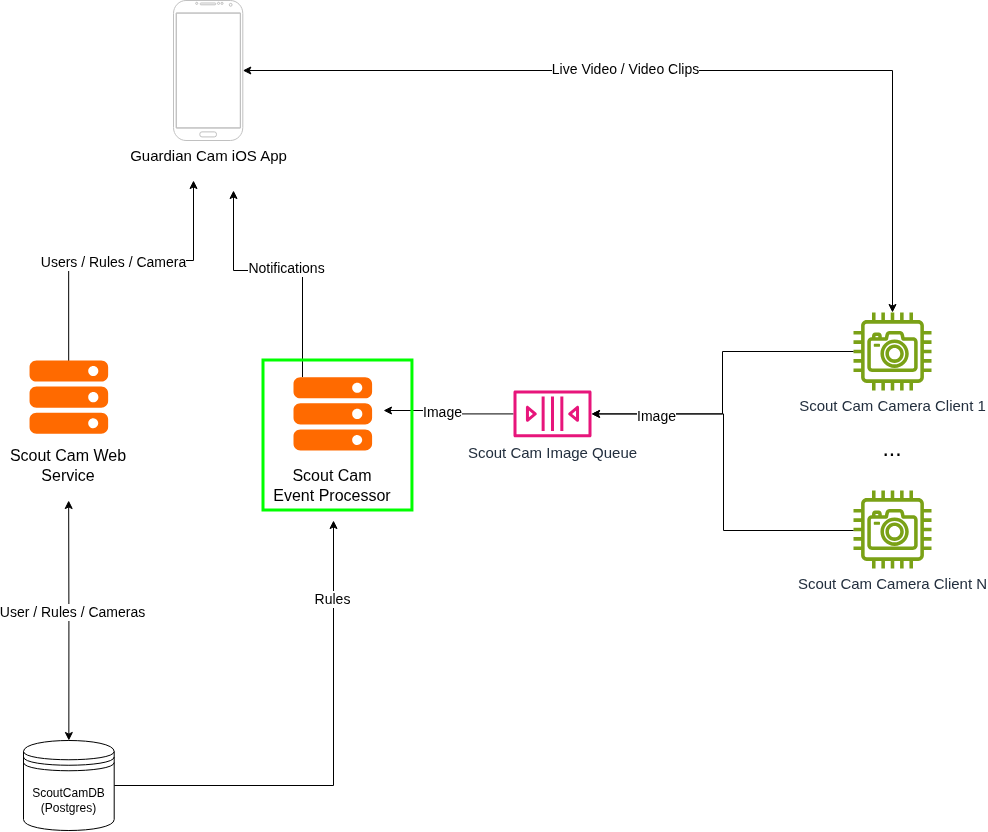

The diagram above was exported from draw.io. Its source (the exported page's mxGraphModel, read from the mxfile embedded in the PNG):
<mxGraphModel dx="2414" dy="867" grid="1" gridSize="10" guides="1" tooltips="1" connect="1" arrows="1" fold="1" page="1" pageScale="1" pageWidth="850" pageHeight="1100" math="0" shadow="0">
  <root>
    <mxCell id="0" />
    <mxCell id="1" parent="0" />
    <mxCell id="taGACTG_h_-Wan0TD0rd-2" parent="1" style="sketch=0;outlineConnect=0;fontColor=#232F3E;gradientColor=none;fillColor=#7AA116;strokeColor=none;dashed=0;verticalLabelPosition=bottom;verticalAlign=top;align=center;html=1;fontSize=12;fontStyle=0;aspect=fixed;pointerEvents=1;shape=mxgraph.aws4.camera;" value="&lt;span style=&quot;font-size: 15px;&quot;&gt;Scout Cam Camera Client N&lt;/span&gt;" vertex="1">
      <mxGeometry height="78" width="78" x="700" y="540" as="geometry" />
    </mxCell>
    <mxCell id="taGACTG_h_-Wan0TD0rd-13" parent="1" style="sketch=0;outlineConnect=0;fontColor=#232F3E;gradientColor=none;fillColor=#7AA116;strokeColor=none;dashed=0;verticalLabelPosition=bottom;verticalAlign=top;align=center;html=1;fontSize=12;fontStyle=0;aspect=fixed;pointerEvents=1;shape=mxgraph.aws4.camera;" value="&lt;font style=&quot;font-size: 15px;&quot;&gt;Scout Cam Camera Client 1&lt;/font&gt;" vertex="1">
      <mxGeometry height="78" width="78" x="700" y="362" as="geometry" />
    </mxCell>
    <mxCell id="Anj5RL-SqtUb1iNyHCp_-6" edge="1" parent="1" source="taGACTG_h_-Wan0TD0rd-24" style="edgeStyle=orthogonalEdgeStyle;rounded=0;orthogonalLoop=1;jettySize=auto;html=1;exitX=0.498;exitY=0.007;exitDx=0;exitDy=0;exitPerimeter=0;">
      <mxGeometry relative="1" as="geometry">
        <Array as="points">
          <mxPoint x="-85" y="310" />
          <mxPoint x="40" y="310" />
        </Array>
        <mxPoint x="40" y="230" as="targetPoint" />
      </mxGeometry>
    </mxCell>
    <mxCell id="Anj5RL-SqtUb1iNyHCp_-7" connectable="0" parent="Anj5RL-SqtUb1iNyHCp_-6" style="edgeLabel;html=1;align=center;verticalAlign=middle;resizable=0;points=[];" value="&lt;font style=&quot;font-size: 14px;&quot;&gt;Users / Rules / Camera&lt;/font&gt;" vertex="1">
      <mxGeometry relative="1" x="-0.0524" y="-2" as="geometry">
        <mxPoint as="offset" />
      </mxGeometry>
    </mxCell>
    <mxCell id="taGACTG_h_-Wan0TD0rd-24" parent="1" style="points=[];aspect=fixed;html=1;align=center;shadow=0;dashed=0;fillColor=#FF6A00;strokeColor=none;shape=mxgraph.alibaba_cloud.ecs_elastic_compute_service;" value="" vertex="1">
      <mxGeometry height="73.26" width="78.6" x="-123.95" y="410" as="geometry" />
    </mxCell>
    <mxCell id="taGACTG_h_-Wan0TD0rd-25" parent="1" style="text;html=1;whiteSpace=wrap;strokeColor=none;fillColor=none;align=center;verticalAlign=middle;rounded=0;" value="&lt;font style=&quot;font-size: 16px;&quot;&gt;Scout Cam Web Service&lt;/font&gt;" vertex="1">
      <mxGeometry height="30" width="120" x="-144.65" y="500" as="geometry" />
    </mxCell>
    <mxCell id="Anj5RL-SqtUb1iNyHCp_-8" edge="1" parent="1" source="taGACTG_h_-Wan0TD0rd-38" style="edgeStyle=orthogonalEdgeStyle;rounded=0;orthogonalLoop=1;jettySize=auto;html=1;exitX=0.5;exitY=0;exitDx=0;exitDy=0;startArrow=classic;startFill=1;">
      <mxGeometry relative="1" as="geometry">
        <mxPoint x="-84.83333333333303" y="550" as="targetPoint" />
      </mxGeometry>
    </mxCell>
    <mxCell id="Anj5RL-SqtUb1iNyHCp_-9" connectable="0" parent="Anj5RL-SqtUb1iNyHCp_-8" style="edgeLabel;html=1;align=center;verticalAlign=middle;resizable=0;points=[];" value="&lt;font style=&quot;font-size: 14px;&quot;&gt;User / Rules / Cameras&lt;/font&gt;" vertex="1">
      <mxGeometry relative="1" x="0.069" y="-3" as="geometry">
        <mxPoint as="offset" />
      </mxGeometry>
    </mxCell>
    <mxCell id="Anj5RL-SqtUb1iNyHCp_-10" edge="1" parent="1" source="taGACTG_h_-Wan0TD0rd-38" style="edgeStyle=orthogonalEdgeStyle;rounded=0;orthogonalLoop=1;jettySize=auto;html=1;exitX=1;exitY=0.5;exitDx=0;exitDy=0;">
      <mxGeometry relative="1" as="geometry">
        <mxPoint x="180" y="570" as="targetPoint" />
      </mxGeometry>
    </mxCell>
    <mxCell id="Anj5RL-SqtUb1iNyHCp_-11" connectable="0" parent="Anj5RL-SqtUb1iNyHCp_-10" style="edgeLabel;html=1;align=center;verticalAlign=middle;resizable=0;points=[];" value="&lt;font style=&quot;font-size: 14px;&quot;&gt;Rules&lt;/font&gt;" vertex="1">
      <mxGeometry relative="1" x="0.6743" y="2" as="geometry">
        <mxPoint x="1" as="offset" />
      </mxGeometry>
    </mxCell>
    <mxCell id="taGACTG_h_-Wan0TD0rd-38" parent="1" style="shape=datastore;whiteSpace=wrap;html=1;" value="ScoutCamDB&lt;div&gt;(Postgres)&lt;/div&gt;" vertex="1">
      <mxGeometry height="90" width="90.7" x="-130" y="790" as="geometry" />
    </mxCell>
    <mxCell id="taGACTG_h_-Wan0TD0rd-81" edge="1" parent="1" source="taGACTG_h_-Wan0TD0rd-52" style="edgeStyle=orthogonalEdgeStyle;rounded=0;orthogonalLoop=1;jettySize=auto;html=1;startArrow=classic;startFill=1;" target="taGACTG_h_-Wan0TD0rd-13">
      <mxGeometry relative="1" as="geometry" />
    </mxCell>
    <mxCell id="taGACTG_h_-Wan0TD0rd-82" connectable="0" parent="taGACTG_h_-Wan0TD0rd-81" style="edgeLabel;html=1;align=center;verticalAlign=middle;resizable=0;points=[];" value="&lt;font style=&quot;font-size: 14px;&quot;&gt;Live Video / Video Clips&lt;/font&gt;" vertex="1">
      <mxGeometry relative="1" x="-0.1414" y="1" as="geometry">
        <mxPoint as="offset" />
      </mxGeometry>
    </mxCell>
    <mxCell id="taGACTG_h_-Wan0TD0rd-52" parent="1" style="verticalLabelPosition=bottom;verticalAlign=top;html=1;shadow=0;dashed=0;strokeWidth=1;shape=mxgraph.android.phone2;strokeColor=#c0c0c0;" value="&lt;font style=&quot;font-size: 15px;&quot;&gt;Guardian Cam iOS App&lt;/font&gt;" vertex="1">
      <mxGeometry height="140" width="69.3" x="20" y="50" as="geometry" />
    </mxCell>
    <mxCell id="taGACTG_h_-Wan0TD0rd-56" edge="1" parent="1" source="taGACTG_h_-Wan0TD0rd-55" style="edgeStyle=orthogonalEdgeStyle;rounded=0;orthogonalLoop=1;jettySize=auto;html=1;">
      <mxGeometry relative="1" as="geometry">
        <mxPoint x="230" y="460" as="targetPoint" />
      </mxGeometry>
    </mxCell>
    <mxCell id="taGACTG_h_-Wan0TD0rd-61" connectable="0" parent="taGACTG_h_-Wan0TD0rd-56" style="edgeLabel;html=1;align=center;verticalAlign=middle;resizable=0;points=[];" value="&lt;font style=&quot;font-size: 14px;&quot;&gt;Image&lt;/font&gt;" vertex="1">
      <mxGeometry relative="1" x="0.1231" y="2" as="geometry">
        <mxPoint as="offset" />
      </mxGeometry>
    </mxCell>
    <mxCell id="taGACTG_h_-Wan0TD0rd-57" edge="1" parent="1" source="taGACTG_h_-Wan0TD0rd-55" style="edgeStyle=orthogonalEdgeStyle;rounded=0;orthogonalLoop=1;jettySize=auto;html=1;startArrow=classic;startFill=1;endArrow=none;endFill=0;" target="taGACTG_h_-Wan0TD0rd-13">
      <mxGeometry relative="1" as="geometry" />
    </mxCell>
    <mxCell id="taGACTG_h_-Wan0TD0rd-58" edge="1" parent="1" source="taGACTG_h_-Wan0TD0rd-55" style="edgeStyle=orthogonalEdgeStyle;rounded=0;orthogonalLoop=1;jettySize=auto;html=1;startArrow=classic;startFill=1;endArrow=none;endFill=0;" target="taGACTG_h_-Wan0TD0rd-2">
      <mxGeometry relative="1" as="geometry">
        <Array as="points">
          <mxPoint x="570" y="463" />
          <mxPoint x="570" y="580" />
        </Array>
      </mxGeometry>
    </mxCell>
    <mxCell id="taGACTG_h_-Wan0TD0rd-59" connectable="0" parent="taGACTG_h_-Wan0TD0rd-58" style="edgeLabel;html=1;align=center;verticalAlign=middle;resizable=0;points=[];" value="&lt;font style=&quot;font-size: 14px;&quot;&gt;Image&lt;/font&gt;" vertex="1">
      <mxGeometry relative="1" x="-0.6573" y="-1" as="geometry">
        <mxPoint y="1" as="offset" />
      </mxGeometry>
    </mxCell>
    <mxCell id="taGACTG_h_-Wan0TD0rd-55" parent="1" style="sketch=0;outlineConnect=0;fontColor=#232F3E;gradientColor=none;fillColor=#E7157B;strokeColor=none;dashed=0;verticalLabelPosition=bottom;verticalAlign=top;align=center;html=1;fontSize=12;fontStyle=0;aspect=fixed;pointerEvents=1;shape=mxgraph.aws4.queue;" value="&lt;font style=&quot;font-size: 15px;&quot;&gt;Scout Cam Image Queue&lt;/font&gt;" vertex="1">
      <mxGeometry height="47" width="78" x="360" y="439.87" as="geometry" />
    </mxCell>
    <mxCell id="Anj5RL-SqtUb1iNyHCp_-3" edge="1" parent="1" source="Anj5RL-SqtUb1iNyHCp_-1" style="edgeStyle=orthogonalEdgeStyle;rounded=0;orthogonalLoop=1;jettySize=auto;html=1;">
      <mxGeometry relative="1" as="geometry">
        <Array as="points">
          <mxPoint x="149" y="320" />
          <mxPoint x="80" y="320" />
        </Array>
        <mxPoint x="80" y="240" as="targetPoint" />
      </mxGeometry>
    </mxCell>
    <mxCell id="Anj5RL-SqtUb1iNyHCp_-4" connectable="0" parent="Anj5RL-SqtUb1iNyHCp_-3" style="edgeLabel;html=1;align=center;verticalAlign=middle;resizable=0;points=[];" value="&lt;font style=&quot;font-size: 14px;&quot;&gt;Notifications&lt;/font&gt;" vertex="1">
      <mxGeometry relative="1" x="-0.0362" y="-2" as="geometry">
        <mxPoint as="offset" />
      </mxGeometry>
    </mxCell>
    <mxCell id="Anj5RL-SqtUb1iNyHCp_-1" parent="1" style="points=[];aspect=fixed;html=1;align=center;shadow=0;dashed=0;fillColor=#FF6A00;strokeColor=none;shape=mxgraph.alibaba_cloud.ecs_elastic_compute_service;" value="" vertex="1">
      <mxGeometry height="73.26" width="78.6" x="140" y="426.74" as="geometry" />
    </mxCell>
    <mxCell id="Anj5RL-SqtUb1iNyHCp_-2" parent="1" style="text;html=1;whiteSpace=wrap;strokeColor=none;fillColor=none;align=center;verticalAlign=middle;rounded=0;" value="&lt;font style=&quot;font-size: 16px;&quot;&gt;Scout Cam Event Processor&lt;/font&gt;" vertex="1">
      <mxGeometry height="30" width="120" x="119.3" y="520" as="geometry" />
    </mxCell>
    <mxCell id="Anj5RL-SqtUb1iNyHCp_-13" parent="1" style="text;html=1;whiteSpace=wrap;strokeColor=none;fillColor=none;align=center;verticalAlign=middle;rounded=0;" value="&lt;font style=&quot;font-size: 23px;&quot;&gt;...&lt;/font&gt;" vertex="1">
      <mxGeometry height="30" width="60" x="709" y="483.26" as="geometry" />
    </mxCell>
    <mxCell id="Anj5RL-SqtUb1iNyHCp_-14" parent="1" style="rounded=0;whiteSpace=wrap;html=1;fillColor=none;strokeColor=light-dark(#00ff00, #ededed);strokeWidth=3;" value="" vertex="1">
      <mxGeometry height="150" width="148.95" x="110" y="410" as="geometry" />
    </mxCell>
  </root>
</mxGraphModel>